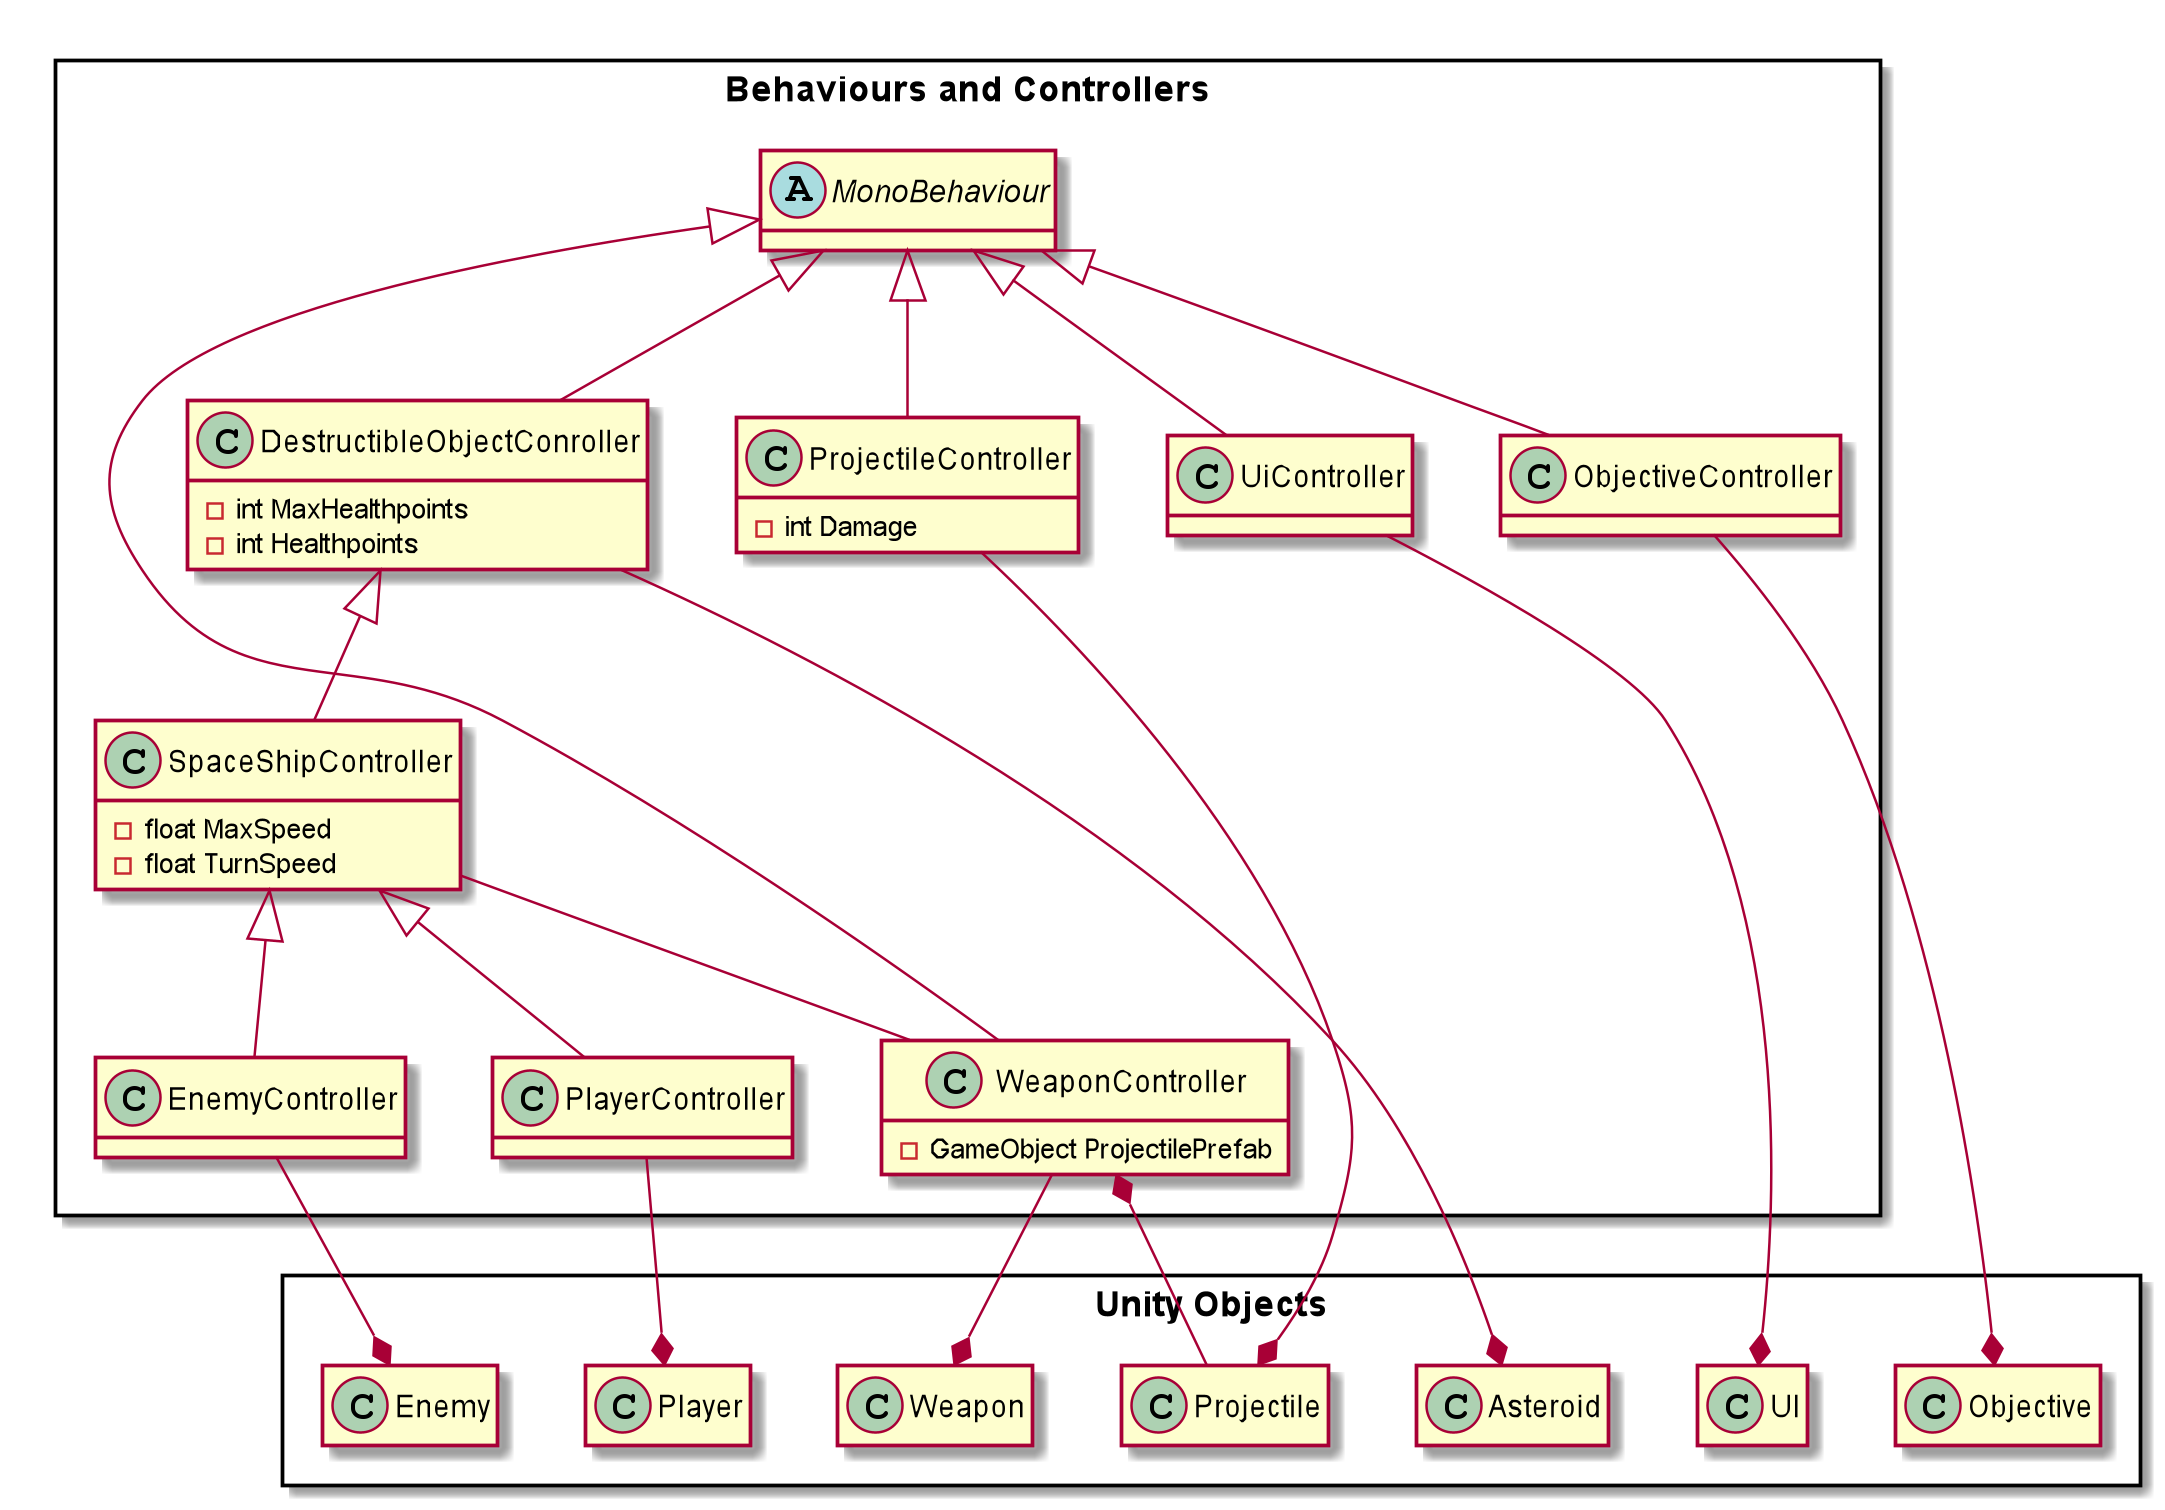

The diagram above was rendered by PlantUML. Its source (embedded in the PNG):
@startuml

package "Unity Objects" <<Rectangle>> {
    hide members
    Class Player
    Class Enemy
    Class Weapon
    Class Projectile
    Class Asteroid
    Class Objective
    Class UI
}

package "Behaviours and Controllers" <<Rectangle>> {
    hide methods
    abstract Class MonoBehaviour
    Class DestructibleObjectConroller{
        - int MaxHealthpoints
        - int Healthpoints
    }
    Class SpaceShipController{
        - float MaxSpeed
        - float TurnSpeed
    }
    Class PlayerController
    Class EnemyController
    Class WeaponController{
        - GameObject ProjectilePrefab
    }
    Class ProjectileController{
        - int Damage
    }
    Class ObjectiveController
    Class UiController
}

PlayerController -up-|> SpaceShipController
EnemyController -up-|> SpaceShipController
SpaceShipController -up-|> DestructibleObjectConroller
SpaceShipController -- WeaponController
ObjectiveController -up-|> MonoBehaviour
WeaponController -up-|> MonoBehaviour
ProjectileController -up-|> MonoBehaviour
UiController -up-|> MonoBehaviour
DestructibleObjectConroller -up-|> MonoBehaviour

Player *-up- PlayerController
Enemy *-up- EnemyController
Weapon *-up- WeaponController
Projectile *-up- ProjectileController
WeaponController *-up- Projectile
Objective *-up- ObjectiveController
UI *-up- UiController
Asteroid *-up- DestructibleObjectConroller

@enduml